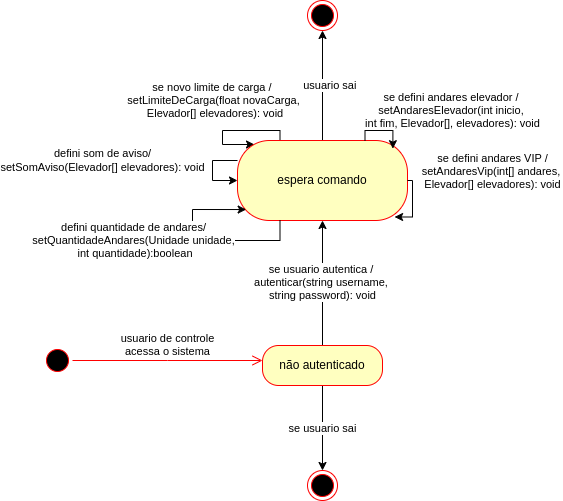

The diagram above was exported from draw.io. Its source (the exported page's mxGraphModel, read from the mxfile embedded in the PNG):
<mxGraphModel dx="838" dy="1645" grid="1" gridSize="10" guides="1" tooltips="1" connect="1" arrows="1" fold="1" page="1" pageScale="1" pageWidth="827" pageHeight="1169" math="0" shadow="0">
  <root>
    <mxCell id="0" />
    <mxCell id="1" parent="0" />
    <mxCell id="DCMrxRFLuykwdkVuQspa-6" value="" style="ellipse;html=1;shape=startState;fillColor=#000000;strokeColor=#ff0000;" vertex="1" parent="1">
      <mxGeometry x="120" y="255" width="30" height="30" as="geometry" />
    </mxCell>
    <mxCell id="DCMrxRFLuykwdkVuQspa-7" value="usuario de controle&lt;div&gt;acessa o sistema&lt;/div&gt;" style="edgeStyle=orthogonalEdgeStyle;html=1;verticalAlign=bottom;endArrow=open;endSize=8;strokeColor=#ff0000;rounded=0;entryX=0;entryY=0.5;entryDx=0;entryDy=0;" edge="1" source="DCMrxRFLuykwdkVuQspa-6" parent="1">
      <mxGeometry relative="1" as="geometry">
        <mxPoint x="340" y="270" as="targetPoint" />
      </mxGeometry>
    </mxCell>
    <mxCell id="DCMrxRFLuykwdkVuQspa-37" value="se usuario autentica /&amp;nbsp;&lt;div&gt;autenticar(string username,&amp;nbsp;&lt;/div&gt;&lt;div&gt;string password): void&lt;/div&gt;" style="edgeStyle=orthogonalEdgeStyle;rounded=0;orthogonalLoop=1;jettySize=auto;html=1;exitX=0.5;exitY=0;exitDx=0;exitDy=0;entryX=0.5;entryY=1;entryDx=0;entryDy=0;" edge="1" parent="1" source="DCMrxRFLuykwdkVuQspa-29" target="DCMrxRFLuykwdkVuQspa-35">
      <mxGeometry relative="1" as="geometry" />
    </mxCell>
    <mxCell id="DCMrxRFLuykwdkVuQspa-49" value="se usuario sai" style="edgeStyle=orthogonalEdgeStyle;rounded=0;orthogonalLoop=1;jettySize=auto;html=1;exitX=0.5;exitY=1;exitDx=0;exitDy=0;entryX=0.5;entryY=0;entryDx=0;entryDy=0;" edge="1" parent="1" source="DCMrxRFLuykwdkVuQspa-29" target="DCMrxRFLuykwdkVuQspa-48">
      <mxGeometry relative="1" as="geometry" />
    </mxCell>
    <mxCell id="DCMrxRFLuykwdkVuQspa-29" value="não autenticado" style="rounded=1;whiteSpace=wrap;html=1;arcSize=40;fontColor=#000000;fillColor=#ffffc0;strokeColor=#ff0000;" vertex="1" parent="1">
      <mxGeometry x="340" y="255" width="120" height="40" as="geometry" />
    </mxCell>
    <mxCell id="DCMrxRFLuykwdkVuQspa-51" value="se usuario sai" style="edgeStyle=orthogonalEdgeStyle;rounded=0;orthogonalLoop=1;jettySize=auto;html=1;exitX=0.5;exitY=0;exitDx=0;exitDy=0;entryX=0.5;entryY=1;entryDx=0;entryDy=0;" edge="1" parent="1" source="DCMrxRFLuykwdkVuQspa-35" target="DCMrxRFLuykwdkVuQspa-50">
      <mxGeometry relative="1" as="geometry" />
    </mxCell>
    <mxCell id="DCMrxRFLuykwdkVuQspa-52" value="se novo limite de carga /&amp;nbsp;&lt;div&gt;setLimiteDeCarga(float novaCarga,&lt;/div&gt;&lt;div&gt;&amp;nbsp;Elevador[] elevadores): void&lt;/div&gt;" style="edgeStyle=orthogonalEdgeStyle;rounded=0;orthogonalLoop=1;jettySize=auto;html=1;exitX=0.25;exitY=0;exitDx=0;exitDy=0;entryX=0.1;entryY=0.05;entryDx=0;entryDy=0;entryPerimeter=0;" edge="1" parent="1" source="DCMrxRFLuykwdkVuQspa-35" target="DCMrxRFLuykwdkVuQspa-35">
      <mxGeometry x="0.1894" y="-32" relative="1" as="geometry">
        <mxPoint x="330" y="60" as="sourcePoint" />
        <mxPoint x="290" y="90" as="targetPoint" />
        <Array as="points">
          <mxPoint x="358" y="40" />
          <mxPoint x="300" y="40" />
          <mxPoint x="300" y="54" />
        </Array>
        <mxPoint x="-10" y="2" as="offset" />
      </mxGeometry>
    </mxCell>
    <mxCell id="DCMrxRFLuykwdkVuQspa-35" value="espera comando" style="rounded=1;whiteSpace=wrap;html=1;arcSize=40;fontColor=#000000;fillColor=#ffffc0;strokeColor=#ff0000;" vertex="1" parent="1">
      <mxGeometry x="315" y="50" width="170" height="80" as="geometry" />
    </mxCell>
    <mxCell id="DCMrxRFLuykwdkVuQspa-48" value="" style="ellipse;html=1;shape=endState;fillColor=#000000;strokeColor=#ff0000;" vertex="1" parent="1">
      <mxGeometry x="385" y="380" width="30" height="30" as="geometry" />
    </mxCell>
    <mxCell id="DCMrxRFLuykwdkVuQspa-50" value="" style="ellipse;html=1;shape=endState;fillColor=#000000;strokeColor=#ff0000;" vertex="1" parent="1">
      <mxGeometry x="385" y="-90" width="30" height="30" as="geometry" />
    </mxCell>
    <mxCell id="DCMrxRFLuykwdkVuQspa-53" value="se defini andares elevador /&amp;nbsp;&lt;div&gt;setAndaresElevador(int inicio,&amp;nbsp;&lt;/div&gt;&lt;div&gt;int fim, Elevador[], elevadores): void&lt;/div&gt;" style="edgeStyle=orthogonalEdgeStyle;rounded=0;orthogonalLoop=1;jettySize=auto;html=1;exitX=0.75;exitY=0;exitDx=0;exitDy=0;entryX=0.914;entryY=0.102;entryDx=0;entryDy=0;entryPerimeter=0;" edge="1" parent="1" source="DCMrxRFLuykwdkVuQspa-35" target="DCMrxRFLuykwdkVuQspa-35">
      <mxGeometry x="0.3523" y="63" relative="1" as="geometry">
        <Array as="points">
          <mxPoint x="443" y="40" />
          <mxPoint x="470" y="40" />
        </Array>
        <mxPoint x="-3" y="-20" as="offset" />
      </mxGeometry>
    </mxCell>
    <mxCell id="DCMrxRFLuykwdkVuQspa-54" value="se defini andares VIP /&lt;div&gt;setAndaresVip(int[] andares,&amp;nbsp;&lt;/div&gt;&lt;div&gt;Elevador[] elevadores): void&lt;/div&gt;" style="edgeStyle=orthogonalEdgeStyle;rounded=0;orthogonalLoop=1;jettySize=auto;html=1;exitX=1;exitY=0.5;exitDx=0;exitDy=0;entryX=0.924;entryY=0.956;entryDx=0;entryDy=0;entryPerimeter=0;" edge="1" parent="1" source="DCMrxRFLuykwdkVuQspa-35" target="DCMrxRFLuykwdkVuQspa-35">
      <mxGeometry x="-0.8" y="81" relative="1" as="geometry">
        <Array as="points">
          <mxPoint x="490" y="90" />
          <mxPoint x="490" y="126" />
          <mxPoint x="472" y="126" />
        </Array>
        <mxPoint x="-1" y="-10" as="offset" />
      </mxGeometry>
    </mxCell>
    <mxCell id="DCMrxRFLuykwdkVuQspa-55" value="defini som de aviso/&lt;div&gt;setSomAviso(Elevador[] elevadores): void&lt;/div&gt;" style="edgeStyle=orthogonalEdgeStyle;rounded=0;orthogonalLoop=1;jettySize=auto;html=1;exitX=0;exitY=0.25;exitDx=0;exitDy=0;entryX=0;entryY=0.5;entryDx=0;entryDy=0;" edge="1" parent="1" source="DCMrxRFLuykwdkVuQspa-35" target="DCMrxRFLuykwdkVuQspa-35">
      <mxGeometry x="-0.2857" y="-110" relative="1" as="geometry">
        <Array as="points">
          <mxPoint x="290" y="70" />
          <mxPoint x="290" y="90" />
        </Array>
        <mxPoint as="offset" />
      </mxGeometry>
    </mxCell>
    <mxCell id="DCMrxRFLuykwdkVuQspa-56" value="defini quantidade de andares/&lt;div&gt;setQuantidadeAndares(Unidade unidade,&lt;/div&gt;&lt;div&gt;&amp;nbsp;int quantidade):boolean&lt;/div&gt;" style="edgeStyle=orthogonalEdgeStyle;rounded=0;orthogonalLoop=1;jettySize=auto;html=1;exitX=0.25;exitY=1;exitDx=0;exitDy=0;entryX=0.051;entryY=0.863;entryDx=0;entryDy=0;entryPerimeter=0;" edge="1" parent="1" source="DCMrxRFLuykwdkVuQspa-35" target="DCMrxRFLuykwdkVuQspa-35">
      <mxGeometry x="0.1188" y="60" relative="1" as="geometry">
        <Array as="points">
          <mxPoint x="358" y="150" />
          <mxPoint x="270" y="150" />
          <mxPoint x="270" y="119" />
        </Array>
        <mxPoint x="-60" y="-60" as="offset" />
      </mxGeometry>
    </mxCell>
  </root>
</mxGraphModel>